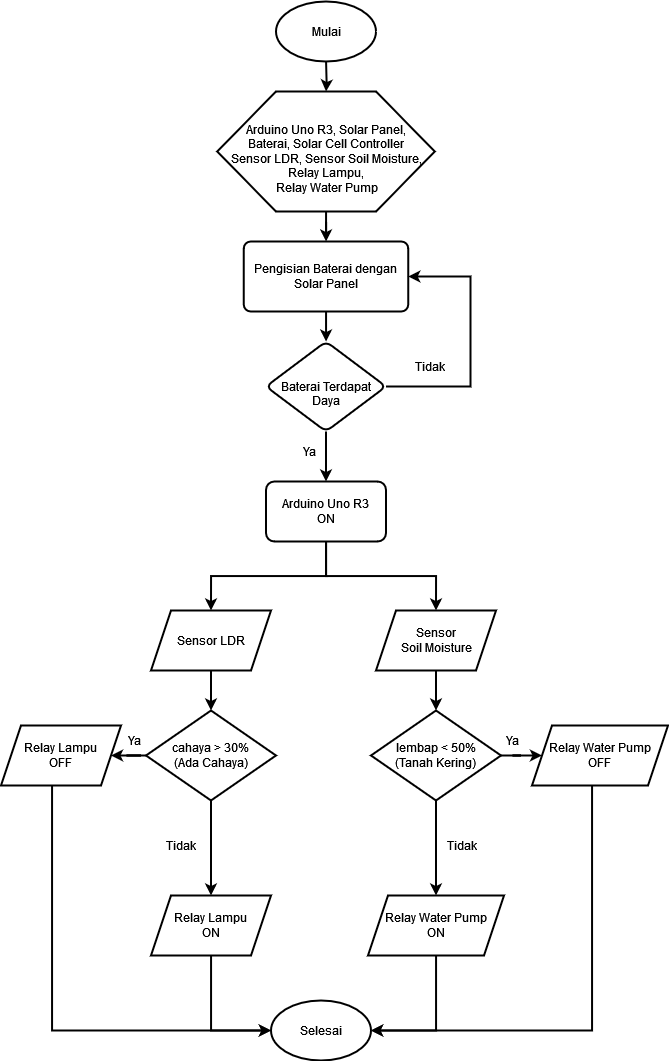

The diagram above was exported from draw.io. Its source (the exported page's mxGraphModel, read from the mxfile embedded in the PNG):
<mxGraphModel dx="693" dy="512" grid="1" gridSize="10" guides="1" tooltips="1" connect="1" arrows="1" fold="1" page="1" pageScale="1" pageWidth="827" pageHeight="1169" math="0" shadow="0">
  <root>
    <mxCell id="WIyWlLk6GJQsqaUBKTNV-0" />
    <mxCell id="WIyWlLk6GJQsqaUBKTNV-1" parent="WIyWlLk6GJQsqaUBKTNV-0" />
    <mxCell id="0X0iyG7vNp7dst2ofOnl-2" value="" style="edgeStyle=orthogonalEdgeStyle;rounded=0;orthogonalLoop=1;jettySize=auto;html=1;strokeWidth=2;" parent="WIyWlLk6GJQsqaUBKTNV-1" target="0X0iyG7vNp7dst2ofOnl-1" edge="1">
      <mxGeometry relative="1" as="geometry">
        <mxPoint x="405.5666666666666" y="90" as="sourcePoint" />
      </mxGeometry>
    </mxCell>
    <mxCell id="0X0iyG7vNp7dst2ofOnl-0" value="Mulai" style="strokeWidth=2;html=1;shape=mxgraph.flowchart.start_1;whiteSpace=wrap;" parent="WIyWlLk6GJQsqaUBKTNV-1" vertex="1">
      <mxGeometry x="355.5" y="30" width="100" height="60" as="geometry" />
    </mxCell>
    <mxCell id="zqSMFTuOXfBttUXV6B3k-1" value="" style="edgeStyle=orthogonalEdgeStyle;rounded=0;orthogonalLoop=1;jettySize=auto;html=1;strokeWidth=2;" edge="1" parent="WIyWlLk6GJQsqaUBKTNV-1" source="0X0iyG7vNp7dst2ofOnl-1" target="zqSMFTuOXfBttUXV6B3k-0">
      <mxGeometry relative="1" as="geometry" />
    </mxCell>
    <mxCell id="0X0iyG7vNp7dst2ofOnl-1" value="&lt;div&gt;&lt;br&gt;&lt;/div&gt;&lt;div&gt;Arduino Uno R3, Solar Panel, &lt;br&gt;&lt;/div&gt;&lt;div&gt;Baterai, Solar Cell Controller &lt;br&gt;&lt;/div&gt;&lt;div&gt;Sensor LDR, Sensor Soil Moisture, &lt;br&gt;&lt;/div&gt;&lt;div&gt;Relay Lampu, &lt;br&gt;&lt;/div&gt;&lt;div&gt;Relay Water Pump&lt;/div&gt;" style="verticalLabelPosition=middle;verticalAlign=middle;html=1;shape=hexagon;perimeter=hexagonPerimeter2;arcSize=6;size=0.27;labelPosition=center;align=center;strokeWidth=2;" parent="WIyWlLk6GJQsqaUBKTNV-1" vertex="1">
      <mxGeometry x="296.75" y="120" width="217.5" height="120" as="geometry" />
    </mxCell>
    <mxCell id="0X0iyG7vNp7dst2ofOnl-8" value="" style="edgeStyle=orthogonalEdgeStyle;rounded=0;orthogonalLoop=1;jettySize=auto;html=1;strokeWidth=2;" parent="WIyWlLk6GJQsqaUBKTNV-1" source="0X0iyG7vNp7dst2ofOnl-3" target="0X0iyG7vNp7dst2ofOnl-7" edge="1">
      <mxGeometry relative="1" as="geometry" />
    </mxCell>
    <mxCell id="0X0iyG7vNp7dst2ofOnl-3" value="&lt;div&gt;Sensor LDR&lt;/div&gt;" style="shape=parallelogram;perimeter=parallelogramPerimeter;whiteSpace=wrap;html=1;fixedSize=1;arcSize=6;strokeWidth=2;" parent="WIyWlLk6GJQsqaUBKTNV-1" vertex="1">
      <mxGeometry x="230.5" y="639" width="120" height="60" as="geometry" />
    </mxCell>
    <mxCell id="0X0iyG7vNp7dst2ofOnl-12" value="" style="edgeStyle=orthogonalEdgeStyle;rounded=0;orthogonalLoop=1;jettySize=auto;html=1;strokeWidth=2;" parent="WIyWlLk6GJQsqaUBKTNV-1" source="0X0iyG7vNp7dst2ofOnl-5" target="0X0iyG7vNp7dst2ofOnl-11" edge="1">
      <mxGeometry relative="1" as="geometry" />
    </mxCell>
    <mxCell id="0X0iyG7vNp7dst2ofOnl-5" value="&lt;div&gt;Sensor &lt;br&gt;&lt;/div&gt;&lt;div&gt;Soil Moisture&lt;/div&gt;" style="shape=parallelogram;perimeter=parallelogramPerimeter;whiteSpace=wrap;html=1;fixedSize=1;arcSize=6;strokeWidth=2;" parent="WIyWlLk6GJQsqaUBKTNV-1" vertex="1">
      <mxGeometry x="455.5" y="639" width="120" height="60" as="geometry" />
    </mxCell>
    <mxCell id="0X0iyG7vNp7dst2ofOnl-14" value="" style="edgeStyle=orthogonalEdgeStyle;rounded=0;orthogonalLoop=1;jettySize=auto;html=1;strokeWidth=2;" parent="WIyWlLk6GJQsqaUBKTNV-1" source="0X0iyG7vNp7dst2ofOnl-7" target="0X0iyG7vNp7dst2ofOnl-13" edge="1">
      <mxGeometry relative="1" as="geometry" />
    </mxCell>
    <mxCell id="0X0iyG7vNp7dst2ofOnl-20" value="" style="edgeStyle=orthogonalEdgeStyle;rounded=0;orthogonalLoop=1;jettySize=auto;html=1;strokeWidth=2;" parent="WIyWlLk6GJQsqaUBKTNV-1" source="0X0iyG7vNp7dst2ofOnl-7" target="0X0iyG7vNp7dst2ofOnl-18" edge="1">
      <mxGeometry relative="1" as="geometry" />
    </mxCell>
    <mxCell id="0X0iyG7vNp7dst2ofOnl-7" value="&lt;div&gt;cahaya &amp;gt; 30%&lt;br&gt;&lt;/div&gt;&lt;div&gt;(Ada Cahaya)&lt;br&gt;&lt;/div&gt;" style="rhombus;whiteSpace=wrap;html=1;arcSize=6;strokeWidth=2;" parent="WIyWlLk6GJQsqaUBKTNV-1" vertex="1">
      <mxGeometry x="225.5" y="739" width="130" height="90" as="geometry" />
    </mxCell>
    <mxCell id="0X0iyG7vNp7dst2ofOnl-16" value="" style="edgeStyle=orthogonalEdgeStyle;rounded=0;orthogonalLoop=1;jettySize=auto;html=1;strokeWidth=2;" parent="WIyWlLk6GJQsqaUBKTNV-1" source="0X0iyG7vNp7dst2ofOnl-11" target="0X0iyG7vNp7dst2ofOnl-15" edge="1">
      <mxGeometry relative="1" as="geometry" />
    </mxCell>
    <mxCell id="0X0iyG7vNp7dst2ofOnl-19" value="" style="edgeStyle=orthogonalEdgeStyle;rounded=0;orthogonalLoop=1;jettySize=auto;html=1;strokeWidth=2;" parent="WIyWlLk6GJQsqaUBKTNV-1" source="0X0iyG7vNp7dst2ofOnl-11" target="0X0iyG7vNp7dst2ofOnl-17" edge="1">
      <mxGeometry relative="1" as="geometry" />
    </mxCell>
    <mxCell id="0X0iyG7vNp7dst2ofOnl-11" value="&lt;div&gt;lembap &amp;lt; 50%&lt;/div&gt;&lt;div&gt;(Tanah Kering)&lt;br&gt;&lt;/div&gt;" style="rhombus;whiteSpace=wrap;html=1;arcSize=6;strokeWidth=2;" parent="WIyWlLk6GJQsqaUBKTNV-1" vertex="1">
      <mxGeometry x="450.5" y="739" width="130" height="90" as="geometry" />
    </mxCell>
    <mxCell id="0X0iyG7vNp7dst2ofOnl-23" style="edgeStyle=orthogonalEdgeStyle;rounded=0;orthogonalLoop=1;jettySize=auto;html=1;entryX=0;entryY=0.5;entryDx=0;entryDy=0;entryPerimeter=0;strokeWidth=2;" parent="WIyWlLk6GJQsqaUBKTNV-1" source="0X0iyG7vNp7dst2ofOnl-13" target="0X0iyG7vNp7dst2ofOnl-21" edge="1">
      <mxGeometry relative="1" as="geometry" />
    </mxCell>
    <mxCell id="0X0iyG7vNp7dst2ofOnl-13" value="&lt;div&gt;Relay Lampu &lt;br&gt;&lt;/div&gt;&lt;div&gt;ON&lt;/div&gt;" style="shape=parallelogram;perimeter=parallelogramPerimeter;whiteSpace=wrap;html=1;fixedSize=1;arcSize=6;strokeWidth=2;" parent="WIyWlLk6GJQsqaUBKTNV-1" vertex="1">
      <mxGeometry x="230.5" y="924" width="120" height="60" as="geometry" />
    </mxCell>
    <mxCell id="0X0iyG7vNp7dst2ofOnl-24" style="edgeStyle=orthogonalEdgeStyle;rounded=0;orthogonalLoop=1;jettySize=auto;html=1;entryX=1;entryY=0.5;entryDx=0;entryDy=0;entryPerimeter=0;strokeWidth=2;" parent="WIyWlLk6GJQsqaUBKTNV-1" source="0X0iyG7vNp7dst2ofOnl-15" target="0X0iyG7vNp7dst2ofOnl-21" edge="1">
      <mxGeometry relative="1" as="geometry" />
    </mxCell>
    <mxCell id="0X0iyG7vNp7dst2ofOnl-15" value="&lt;div&gt;Relay Water Pump &lt;br&gt;&lt;/div&gt;&lt;div&gt;ON&lt;br&gt;&lt;/div&gt;" style="shape=parallelogram;perimeter=parallelogramPerimeter;whiteSpace=wrap;html=1;fixedSize=1;arcSize=6;strokeWidth=2;" parent="WIyWlLk6GJQsqaUBKTNV-1" vertex="1">
      <mxGeometry x="447.5" y="924" width="136" height="60" as="geometry" />
    </mxCell>
    <mxCell id="0X0iyG7vNp7dst2ofOnl-25" style="edgeStyle=orthogonalEdgeStyle;rounded=0;orthogonalLoop=1;jettySize=auto;html=1;entryX=1;entryY=0.5;entryDx=0;entryDy=0;entryPerimeter=0;strokeWidth=2;" parent="WIyWlLk6GJQsqaUBKTNV-1" source="0X0iyG7vNp7dst2ofOnl-17" target="0X0iyG7vNp7dst2ofOnl-21" edge="1">
      <mxGeometry relative="1" as="geometry">
        <Array as="points">
          <mxPoint x="671.5" y="1059" />
        </Array>
      </mxGeometry>
    </mxCell>
    <mxCell id="0X0iyG7vNp7dst2ofOnl-17" value="&lt;div&gt;Relay Water Pump &lt;br&gt;&lt;/div&gt;&lt;div&gt;OFF&lt;br&gt;&lt;/div&gt;" style="shape=parallelogram;perimeter=parallelogramPerimeter;whiteSpace=wrap;html=1;fixedSize=1;arcSize=6;strokeWidth=2;" parent="WIyWlLk6GJQsqaUBKTNV-1" vertex="1">
      <mxGeometry x="611.5" y="754" width="136" height="60" as="geometry" />
    </mxCell>
    <mxCell id="0X0iyG7vNp7dst2ofOnl-22" style="edgeStyle=orthogonalEdgeStyle;rounded=0;orthogonalLoop=1;jettySize=auto;html=1;entryX=0;entryY=0.5;entryDx=0;entryDy=0;entryPerimeter=0;strokeWidth=2;" parent="WIyWlLk6GJQsqaUBKTNV-1" source="0X0iyG7vNp7dst2ofOnl-18" target="0X0iyG7vNp7dst2ofOnl-21" edge="1">
      <mxGeometry relative="1" as="geometry">
        <Array as="points">
          <mxPoint x="131.5" y="1059" />
        </Array>
      </mxGeometry>
    </mxCell>
    <mxCell id="0X0iyG7vNp7dst2ofOnl-18" value="&lt;div&gt;Relay Lampu &lt;br&gt;&lt;/div&gt;&lt;div&gt;OFF&lt;/div&gt;" style="shape=parallelogram;perimeter=parallelogramPerimeter;whiteSpace=wrap;html=1;fixedSize=1;arcSize=6;strokeWidth=2;" parent="WIyWlLk6GJQsqaUBKTNV-1" vertex="1">
      <mxGeometry x="80.5" y="754" width="120" height="60" as="geometry" />
    </mxCell>
    <mxCell id="0X0iyG7vNp7dst2ofOnl-21" value="Selesai" style="strokeWidth=2;html=1;shape=mxgraph.flowchart.start_1;whiteSpace=wrap;" parent="WIyWlLk6GJQsqaUBKTNV-1" vertex="1">
      <mxGeometry x="350.5" y="1029" width="100" height="60" as="geometry" />
    </mxCell>
    <mxCell id="douAZ798qfjObBTp9D35-0" value="Ya" style="text;html=1;strokeColor=none;fillColor=none;align=center;verticalAlign=middle;whiteSpace=wrap;rounded=0;" parent="WIyWlLk6GJQsqaUBKTNV-1" vertex="1">
      <mxGeometry x="183.5" y="754" width="60" height="30" as="geometry" />
    </mxCell>
    <mxCell id="douAZ798qfjObBTp9D35-1" value="Ya" style="text;html=1;strokeColor=none;fillColor=none;align=center;verticalAlign=middle;whiteSpace=wrap;rounded=0;" parent="WIyWlLk6GJQsqaUBKTNV-1" vertex="1">
      <mxGeometry x="561.5" y="754" width="60" height="30" as="geometry" />
    </mxCell>
    <mxCell id="douAZ798qfjObBTp9D35-2" value="Tidak" style="text;html=1;strokeColor=none;fillColor=none;align=center;verticalAlign=middle;whiteSpace=wrap;rounded=0;" parent="WIyWlLk6GJQsqaUBKTNV-1" vertex="1">
      <mxGeometry x="511.5" y="859" width="60" height="30" as="geometry" />
    </mxCell>
    <mxCell id="douAZ798qfjObBTp9D35-3" value="Tidak" style="text;html=1;strokeColor=none;fillColor=none;align=center;verticalAlign=middle;whiteSpace=wrap;rounded=0;" parent="WIyWlLk6GJQsqaUBKTNV-1" vertex="1">
      <mxGeometry x="230.5" y="859" width="60" height="30" as="geometry" />
    </mxCell>
    <mxCell id="zqSMFTuOXfBttUXV6B3k-3" value="" style="edgeStyle=orthogonalEdgeStyle;rounded=0;orthogonalLoop=1;jettySize=auto;html=1;strokeWidth=2;" edge="1" parent="WIyWlLk6GJQsqaUBKTNV-1" source="zqSMFTuOXfBttUXV6B3k-0" target="zqSMFTuOXfBttUXV6B3k-2">
      <mxGeometry relative="1" as="geometry" />
    </mxCell>
    <mxCell id="zqSMFTuOXfBttUXV6B3k-0" value="Pengisian Baterai dengan Solar Panel" style="rounded=1;whiteSpace=wrap;html=1;absoluteArcSize=1;arcSize=14;strokeWidth=2;" vertex="1" parent="WIyWlLk6GJQsqaUBKTNV-1">
      <mxGeometry x="323.25" y="270" width="164.5" height="70" as="geometry" />
    </mxCell>
    <mxCell id="zqSMFTuOXfBttUXV6B3k-5" value="" style="edgeStyle=orthogonalEdgeStyle;rounded=0;orthogonalLoop=1;jettySize=auto;html=1;strokeWidth=2;" edge="1" parent="WIyWlLk6GJQsqaUBKTNV-1" source="zqSMFTuOXfBttUXV6B3k-2" target="zqSMFTuOXfBttUXV6B3k-4">
      <mxGeometry relative="1" as="geometry" />
    </mxCell>
    <mxCell id="zqSMFTuOXfBttUXV6B3k-8" style="edgeStyle=orthogonalEdgeStyle;rounded=0;orthogonalLoop=1;jettySize=auto;html=1;entryX=1;entryY=0.5;entryDx=0;entryDy=0;strokeWidth=2;" edge="1" parent="WIyWlLk6GJQsqaUBKTNV-1" source="zqSMFTuOXfBttUXV6B3k-2" target="zqSMFTuOXfBttUXV6B3k-0">
      <mxGeometry relative="1" as="geometry">
        <mxPoint x="540" y="415" as="targetPoint" />
        <Array as="points">
          <mxPoint x="550" y="415" />
          <mxPoint x="550" y="305" />
        </Array>
      </mxGeometry>
    </mxCell>
    <mxCell id="zqSMFTuOXfBttUXV6B3k-2" value="&lt;div&gt;&lt;br&gt;&lt;/div&gt;&lt;div&gt;Baterai Terdapat Daya&lt;/div&gt;" style="rhombus;whiteSpace=wrap;html=1;rounded=1;arcSize=14;strokeWidth=2;" vertex="1" parent="WIyWlLk6GJQsqaUBKTNV-1">
      <mxGeometry x="345.5" y="370" width="120" height="90" as="geometry" />
    </mxCell>
    <mxCell id="zqSMFTuOXfBttUXV6B3k-9" style="edgeStyle=orthogonalEdgeStyle;rounded=0;orthogonalLoop=1;jettySize=auto;html=1;entryX=0.5;entryY=0;entryDx=0;entryDy=0;strokeWidth=2;" edge="1" parent="WIyWlLk6GJQsqaUBKTNV-1" source="zqSMFTuOXfBttUXV6B3k-4" target="0X0iyG7vNp7dst2ofOnl-3">
      <mxGeometry relative="1" as="geometry" />
    </mxCell>
    <mxCell id="zqSMFTuOXfBttUXV6B3k-10" style="edgeStyle=orthogonalEdgeStyle;rounded=0;orthogonalLoop=1;jettySize=auto;html=1;entryX=0.5;entryY=0;entryDx=0;entryDy=0;strokeWidth=2;" edge="1" parent="WIyWlLk6GJQsqaUBKTNV-1" source="zqSMFTuOXfBttUXV6B3k-4" target="0X0iyG7vNp7dst2ofOnl-5">
      <mxGeometry relative="1" as="geometry" />
    </mxCell>
    <mxCell id="zqSMFTuOXfBttUXV6B3k-4" value="&lt;div&gt;Arduino Uno R3 &lt;br&gt;&lt;/div&gt;&lt;div&gt;ON&lt;/div&gt;" style="whiteSpace=wrap;html=1;rounded=1;arcSize=14;strokeWidth=2;" vertex="1" parent="WIyWlLk6GJQsqaUBKTNV-1">
      <mxGeometry x="345.5" y="510" width="120" height="60" as="geometry" />
    </mxCell>
    <mxCell id="zqSMFTuOXfBttUXV6B3k-11" value="Ya" style="text;html=1;strokeColor=none;fillColor=none;align=center;verticalAlign=middle;whiteSpace=wrap;rounded=0;strokeWidth=2;" vertex="1" parent="WIyWlLk6GJQsqaUBKTNV-1">
      <mxGeometry x="358.5" y="465" width="60" height="30" as="geometry" />
    </mxCell>
    <mxCell id="zqSMFTuOXfBttUXV6B3k-12" value="Tidak" style="text;html=1;strokeColor=none;fillColor=none;align=center;verticalAlign=middle;whiteSpace=wrap;rounded=0;strokeWidth=2;" vertex="1" parent="WIyWlLk6GJQsqaUBKTNV-1">
      <mxGeometry x="480" y="380" width="60" height="30" as="geometry" />
    </mxCell>
  </root>
</mxGraphModel>